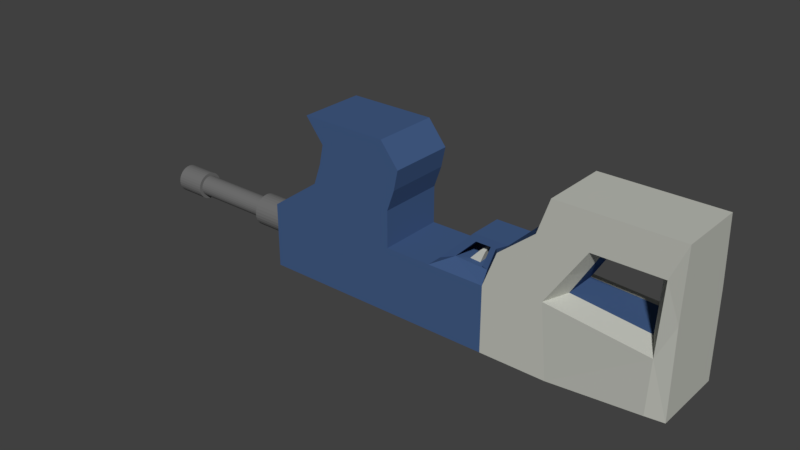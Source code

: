 # Source: gun.blend  (saved by Blender 2.79.0; exported with 4.5.12 LTS)
import bpy
from mathutils import Matrix  # noqa: F401  (used for matrix-valued properties, if any)

bpy.ops.wm.read_factory_settings(use_empty=True)
scene = bpy.context.scene
scene.name = 'Scene'

# ---- collections
col_collection_1 = bpy.data.collections.new('Collection 1'); scene.collection.children.link(col_collection_1)

# ---- materials (node trees are filled in below, after node groups)
mat_gun_barrel_color = bpy.data.materials.new('gun barrel color')
mat_gun_barrel_color.alpha_threshold = 0.0
mat_gun_barrel_color.use_transparent_shadow = False
mat_gun_barrel_color.diffuse_color = (0.1626, 0.1626, 0.1626, 1.0)
mat_gun_barrel_color.roughness = 0.5
mat_rifle_color = bpy.data.materials.new('rifle color')
mat_rifle_color.alpha_threshold = 0.0
mat_rifle_color.use_transparent_shadow = False
mat_rifle_color.diffuse_color = (0.05548, 0.1071, 0.2395, 1.0)
mat_rifle_color.roughness = 0.5
mat_rifle_color.line_color = (0.0, 0.0, 0.0, 1.0)
mat_color_for_first = bpy.data.materials.new('color for first')
mat_color_for_first.alpha_threshold = 0.0
mat_color_for_first.use_transparent_shadow = False
mat_color_for_first.roughness = 0.5
mat_trigger = bpy.data.materials.new('trigger')
mat_trigger.alpha_threshold = 0.0
mat_trigger.use_transparent_shadow = False
mat_trigger.diffuse_color = (0.0291, 0.0291, 0.0291, 1.0)
mat_trigger.roughness = 0.5
mat_stock_color = bpy.data.materials.new('stock color')
mat_stock_color.alpha_threshold = 0.0
mat_stock_color.use_transparent_shadow = False
mat_stock_color.diffuse_color = (0.5182, 0.5277, 0.4793, 1.0)
mat_stock_color.roughness = 0.5

# ---- material node trees

# ---- world
world_world = bpy.data.worlds.new('World'); scene.world = world_world
world_world.color = (0.05088, 0.05088, 0.05088)
world_world.use_sun_shadow = False
world_world.sun_shadow_jitter_overblur = 0.0
world_world.cycles.sampling_method = 'MANUAL'

# ---- meshes
me_cylinder = bpy.data.meshes.new('Cylinder')
me_cylinder.from_pydata([(0.0, 1.0, -1.0), (0.0, 1.0, 1.0), (0.1951, 0.9808, -1.0), (0.1951, 0.9808, 1.0), (0.3827, 0.9239, -1.0), (0.3827, 0.9239, 1.0), (0.5556, 0.8315, -1.0), (0.5556, 0.8315, 1.0), (0.7071, 0.7071, -1.0), (0.7071, 0.7071, 1.0), (0.8315, 0.5556, -1.0), (0.8315, 0.5556, 1.0), (0.9239, 0.3827, -1.0), (0.9239, 0.3827, 1.0), (0.9808, 0.1951, -1.0), (0.9808, 0.1951, 1.0), (1.0, 7.55e-08, -1.0), (1.0, 7.55e-08, 1.0), (0.9808, -0.1951, -1.0), (0.9808, -0.1951, 1.0), (0.9239, -0.3827, -1.0), (0.9239, -0.3827, 1.0), (0.8315, -0.5556, -1.0), (0.8315, -0.5556, 1.0), (0.7071, -0.7071, -1.0), (0.7071, -0.7071, 1.0), (0.5556, -0.8315, -1.0), (0.5556, -0.8315, 1.0), (0.3827, -0.9239, -1.0), (0.3827, -0.9239, 1.0), (0.1951, -0.9808, -1.0), (0.1951, -0.9808, 1.0), (-3.258e-07, -1.0, -1.0), (-3.258e-07, -1.0, 1.0), (-0.1951, -0.9808, -1.0), (-0.1951, -0.9808, 1.0), (-0.3827, -0.9239, -1.0), (-0.3827, -0.9239, 1.0), (-0.5556, -0.8315, -1.0), (-0.5556, -0.8315, 1.0), (-0.7071, -0.7071, -1.0), (-0.7071, -0.7071, 1.0), (-0.8315, -0.5556, -1.0), (-0.8315, -0.5556, 1.0), (-0.9239, -0.3827, -1.0), (-0.9239, -0.3827, 1.0), (-0.9808, -0.1951, -1.0), (-0.9808, -0.1951, 1.0), (-1.0, 9.656e-07, -1.0), (-1.0, 9.656e-07, 1.0), (-0.9808, 0.1951, -1.0), (-0.9808, 0.1951, 1.0), (-0.9239, 0.3827, -1.0), (-0.9239, 0.3827, 1.0), (-0.8315, 0.5556, -1.0), (-0.8315, 0.5556, 1.0), (-0.7071, 0.7071, -1.0), (-0.7071, 0.7071, 1.0), (-0.5556, 0.8315, -1.0), (-0.5556, 0.8315, 1.0), (-0.3827, 0.9239, -1.0), (-0.3827, 0.9239, 1.0), (-0.1951, 0.9808, -1.0), (-0.1951, 0.9808, 1.0), (6.329e-08, 1.0, -2.105), (0.1951, 0.9808, -2.105), (0.3827, 0.9239, -2.105), (0.5556, 0.8315, -2.105), (0.7071, 0.7071, -2.105), (0.8315, 0.5556, -2.105), (0.9239, 0.3827, -2.105), (0.9808, 0.1951, -2.105), (1.0, 7.55e-08, -2.105), (0.9808, -0.1951, -2.105), (0.9239, -0.3827, -2.105), (0.8315, -0.5556, -2.105), (0.7071, -0.7071, -2.105), (0.5556, -0.8315, -2.105), (0.3827, -0.9239, -2.105), (0.1951, -0.9808, -2.105), (-2.626e-07, -1.0, -2.105), (-0.1951, -0.9808, -2.105), (-0.3827, -0.9239, -2.105), (-0.5556, -0.8315, -2.105), (-0.7071, -0.7071, -2.105), (-0.8315, -0.5556, -2.105), (-0.9239, -0.3827, -2.105), (-0.9808, -0.1951, -2.105), (-1.0, 9.656e-07, -2.105), (-0.9808, 0.1951, -2.105), (-0.9239, 0.3827, -2.105), (-0.8315, 0.5556, -2.105), (-0.7071, 0.7071, -2.105), (-0.5556, 0.8315, -2.105), (-0.3827, 0.9239, -2.105), (-0.1951, 0.9808, -2.105), (2.564e-07, -0.6519, -2.105), (-0.1272, -0.6394, -2.105), (-0.2495, -0.6023, -2.105), (-0.3622, -0.5421, -2.105), (-0.461, -0.461, -2.105), (-0.5421, -0.3622, -2.105), (-0.6023, -0.2495, -2.105), (-0.6394, -0.1272, -2.105), (-0.6519, 4.216e-07, -2.105), (-0.6394, 0.1272, -2.105), (-0.6023, 0.2495, -2.105), (-0.5421, 0.3622, -2.105), (-0.461, 0.461, -2.105), (-0.3622, 0.5421, -2.105), (-0.2495, 0.6023, -2.105), (-0.1272, 0.6394, -2.105), (4.689e-07, 0.6519, -2.105), (0.1272, 0.6394, -2.105), (0.2495, 0.6023, -2.105), (0.3622, 0.5421, -2.105), (0.461, 0.461, -2.105), (0.5421, 0.3622, -2.105), (0.6023, 0.2495, -2.105), (0.6394, 0.1272, -2.105), (0.6519, -1.587e-07, -2.105), (0.6394, -0.1272, -2.105), (0.6023, -0.2495, -2.105), (0.5421, -0.3622, -2.105), (0.461, -0.461, -2.105), (0.3622, -0.5421, -2.105), (0.2495, -0.6023, -2.105), (0.1272, -0.6394, -2.105), (-1.672e-06, -0.6519, -7.418), (-0.1272, -0.6394, -7.418), (-0.2495, -0.6023, -7.418), (-0.3622, -0.5421, -7.418), (-0.461, -0.461, -7.418), (-0.5421, -0.3622, -7.418), (-0.6023, -0.2495, -7.418), (-0.6394, -0.1272, -7.418), (-0.6519, 4.216e-07, -7.418), (-0.6394, 0.1272, -7.418), (-0.6023, 0.2495, -7.418), (-0.5421, 0.3622, -7.418), (-0.461, 0.461, -7.418), (-0.3622, 0.5421, -7.418), (-0.2495, 0.6023, -7.418), (-0.1272, 0.6394, -7.418), (-1.46e-06, 0.6519, -7.418), (0.1272, 0.6394, -7.418), (0.2495, 0.6023, -7.418), (0.3622, 0.5421, -7.418), (0.461, 0.461, -7.418), (0.5421, 0.3622, -7.418), (0.6023, 0.2495, -7.418), (0.6394, 0.1272, -7.418), (0.6519, -1.587e-07, -7.418), (0.6394, -0.1272, -7.418), (0.6023, -0.2495, -7.418), (0.5421, -0.3622, -7.418), (0.461, -0.461, -7.418), (0.3622, -0.5421, -7.418), (0.2495, -0.6023, -7.418), (0.1272, -0.6394, -7.418), (-1.653e-06, -0.8581, -7.418), (-0.1674, -0.8416, -7.418), (-0.3284, -0.7928, -7.418), (-0.4767, -0.7135, -7.418), (-0.6068, -0.6068, -7.418), (-0.7135, -0.4767, -7.418), (-0.7928, -0.3284, -7.418), (-0.8416, -0.1674, -7.418), (-0.8581, 4.636e-07, -7.418), (-0.8416, 0.1674, -7.418), (-0.7928, 0.3284, -7.418), (-0.7135, 0.4767, -7.418), (-0.6068, 0.6068, -7.418), (-0.4767, 0.7135, -7.418), (-0.3284, 0.7928, -7.418), (-0.1674, 0.8416, -7.418), (-1.374e-06, 0.8581, -7.418), (0.1674, 0.8416, -7.418), (0.3284, 0.7928, -7.418), (0.4767, 0.7135, -7.418), (0.6068, 0.6068, -7.418), (0.7135, 0.4767, -7.418), (0.7928, 0.3284, -7.418), (0.8416, 0.1674, -7.418), (0.8581, -3.002e-07, -7.418), (0.8416, -0.1674, -7.418), (0.7928, -0.3284, -7.418), (0.7135, -0.4767, -7.418), (0.6068, -0.6068, -7.418), (0.4767, -0.7135, -7.418), (0.3284, -0.7928, -7.418), (0.1674, -0.8416, -7.418), (-1.352e-06, -0.8581, -9.342), (-0.1674, -0.8416, -9.342), (-0.3284, -0.7928, -9.342), (-0.4767, -0.7135, -9.342), (-0.6068, -0.6068, -9.342), (-0.7135, -0.4767, -9.342), (-0.7928, -0.3284, -9.342), (-0.8416, -0.1674, -9.342), (-0.8581, 4.636e-07, -9.342), (-0.8416, 0.1674, -9.342), (-0.7928, 0.3284, -9.342), (-0.7135, 0.4767, -9.342), (-0.6068, 0.6068, -9.342), (-0.4767, 0.7135, -9.342), (-0.3284, 0.7928, -9.342), (-0.1674, 0.8416, -9.342), (-1.073e-06, 0.8581, -9.342), (0.1674, 0.8416, -9.342), (0.3284, 0.7928, -9.342), (0.4767, 0.7135, -9.342), (0.6068, 0.6068, -9.342), (0.7135, 0.4767, -9.342), (0.7928, 0.3284, -9.342), (0.8416, 0.1674, -9.342), (0.8581, -3.002e-07, -9.342), (0.8416, -0.1674, -9.342), (0.7928, -0.3284, -9.342), (0.7135, -0.4767, -9.342), (0.6068, -0.6068, -9.342), (0.4767, -0.7135, -9.342), (0.3284, -0.7928, -9.342), (0.1674, -0.8416, -9.342), (-1.381e-06, -0.5667, -9.342), (-0.1106, -0.5558, -9.342), (-0.2169, -0.5236, -9.342), (-0.3148, -0.4712, -9.342), (-0.4007, -0.4007, -9.342), (-0.4712, -0.3148, -9.342), (-0.5236, -0.2169, -9.342), (-0.5558, -0.1106, -9.342), (-0.5667, 4.099e-07, -9.342), (-0.5558, 0.1106, -9.342), (-0.5236, 0.2169, -9.342), (-0.4712, 0.3148, -9.342), (-0.4007, 0.4007, -9.342), (-0.3148, 0.4712, -9.342), (-0.2169, 0.5236, -9.342), (-0.1106, 0.5558, -9.342), (-1.196e-06, 0.5667, -9.342), (0.1106, 0.5558, -9.342), (0.2169, 0.5236, -9.342), (0.3148, 0.4712, -9.342), (0.4007, 0.4007, -9.342), (0.4712, 0.3148, -9.342), (0.5236, 0.2169, -9.342), (0.5558, 0.1106, -9.342), (0.5667, -9.455e-08, -9.342), (0.5558, -0.1106, -9.342), (0.5236, -0.2169, -9.342), (0.4712, -0.3148, -9.342), (0.4007, -0.4007, -9.342), (0.3148, -0.4712, -9.342), (0.2169, -0.5236, -9.342), (0.1106, -0.5558, -9.342), (-1.528e-07, -0.5667, -7.601), (-0.1106, -0.5558, -7.601), (-0.2169, -0.5236, -7.601), (-0.3148, -0.4712, -7.601), (-0.4007, -0.4007, -7.601), (-0.4712, -0.3148, -7.601), (-0.5236, -0.2169, -7.601), (-0.5558, -0.1106, -7.601), (-0.5667, 4.099e-07, -7.601), (-0.5558, 0.1106, -7.601), (-0.5236, 0.2169, -7.601), (-0.4712, 0.3148, -7.601), (-0.4007, 0.4007, -7.601), (-0.3148, 0.4712, -7.601), (-0.2169, 0.5236, -7.601), (-0.1106, 0.5558, -7.601), (3.183e-08, 0.5667, -7.601), (0.1106, 0.5558, -7.601), (0.2169, 0.5236, -7.601), (0.3148, 0.4712, -7.601), (0.4007, 0.4007, -7.601), (0.4712, 0.3148, -7.601), (0.5236, 0.2169, -7.601), (0.5558, 0.1106, -7.601), (0.5667, -9.455e-08, -7.601), (0.5558, -0.1106, -7.601), (0.5236, -0.2169, -7.601), (0.4712, -0.3148, -7.601), (0.4007, -0.4007, -7.601), (0.3148, -0.4712, -7.601), (0.2169, -0.5236, -7.601), (0.1106, -0.5558, -7.601)], [], [(0, 1, 3, 2), (2, 3, 5, 4), (4, 5, 7, 6), (6, 7, 9, 8), (8, 9, 11, 10), (10, 11, 13, 12), (12, 13, 15, 14), (14, 15, 17, 16), (16, 17, 19, 18), (18, 19, 21, 20), (20, 21, 23, 22), (22, 23, 25, 24), (24, 25, 27, 26), (26, 27, 29, 28), (28, 29, 31, 30), (30, 31, 33, 32), (32, 33, 35, 34), (34, 35, 37, 36), (36, 37, 39, 38), (38, 39, 41, 40), (40, 41, 43, 42), (42, 43, 45, 44), (44, 45, 47, 46), (46, 47, 49, 48), (48, 49, 51, 50), (50, 51, 53, 52), (52, 53, 55, 54), (54, 55, 57, 56), (56, 57, 59, 58), (58, 59, 61, 60), (3, 1, 63, 61, 59, 57, 55, 53, 51, 49, 47, 45, 43, 41, 39, 37, 35, 33, 31, 29, 27, 25, 23, 21, 19, 17, 15, 13, 11, 9, 7, 5), (60, 61, 63, 62), (62, 63, 1, 0), (4, 6, 67, 66), (82, 83, 115, 114), (22, 24, 76, 75), (40, 42, 85, 84), (58, 60, 94, 93), (14, 16, 72, 71), (32, 34, 81, 80), (50, 52, 90, 89), (6, 8, 68, 67), (24, 26, 77, 76), (42, 44, 86, 85), (60, 62, 95, 94), (16, 18, 73, 72), (34, 36, 82, 81), (52, 54, 91, 90), (8, 10, 69, 68), (26, 28, 78, 77), (44, 46, 87, 86), (0, 2, 65, 64), (62, 0, 64, 95), (18, 20, 74, 73), (36, 38, 83, 82), (54, 56, 92, 91), (10, 12, 70, 69), (28, 30, 79, 78), (46, 48, 88, 87), (2, 4, 66, 65), (20, 22, 75, 74), (38, 40, 84, 83), (56, 58, 93, 92), (12, 14, 71, 70), (30, 32, 80, 79), (48, 50, 89, 88), (117, 118, 150, 149), (69, 70, 102, 101), (83, 84, 116, 115), (70, 71, 103, 102), (84, 85, 117, 116), (71, 72, 104, 103), (85, 86, 118, 117), (72, 73, 105, 104), (86, 87, 119, 118), (73, 74, 106, 105), (87, 88, 120, 119), (74, 75, 107, 106), (88, 89, 121, 120), (75, 76, 108, 107), (89, 90, 122, 121), (76, 77, 109, 108), (90, 91, 123, 122), (77, 78, 110, 109), (64, 65, 97, 96), (91, 92, 124, 123), (78, 79, 111, 110), (65, 66, 98, 97), (92, 93, 125, 124), (79, 80, 112, 111), (66, 67, 99, 98), (93, 94, 126, 125), (80, 81, 113, 112), (67, 68, 100, 99), (94, 95, 127, 126), (81, 82, 114, 113), (68, 69, 101, 100), (95, 64, 96, 127), (151, 152, 184, 183), (104, 105, 137, 136), (118, 119, 151, 150), (105, 106, 138, 137), (119, 120, 152, 151), (106, 107, 139, 138), (120, 121, 153, 152), (107, 108, 140, 139), (121, 122, 154, 153), (108, 109, 141, 140), (122, 123, 155, 154), (109, 110, 142, 141), (96, 97, 129, 128), (123, 124, 156, 155), (110, 111, 143, 142), (97, 98, 130, 129), (124, 125, 157, 156), (111, 112, 144, 143), (98, 99, 131, 130), (125, 126, 158, 157), (112, 113, 145, 144), (99, 100, 132, 131), (126, 127, 159, 158), (113, 114, 146, 145), (100, 101, 133, 132), (127, 96, 128, 159), (114, 115, 147, 146), (101, 102, 134, 133), (115, 116, 148, 147), (102, 103, 135, 134), (116, 117, 149, 148), (103, 104, 136, 135), (186, 187, 219, 218), (138, 139, 171, 170), (152, 153, 185, 184), (139, 140, 172, 171), (153, 154, 186, 185), (140, 141, 173, 172), (154, 155, 187, 186), (141, 142, 174, 173), (128, 129, 161, 160), (155, 156, 188, 187), (142, 143, 175, 174), (129, 130, 162, 161), (156, 157, 189, 188), (143, 144, 176, 175), (130, 131, 163, 162), (157, 158, 190, 189), (144, 145, 177, 176), (131, 132, 164, 163), (158, 159, 191, 190), (145, 146, 178, 177), (132, 133, 165, 164), (159, 128, 160, 191), (146, 147, 179, 178), (133, 134, 166, 165), (147, 148, 180, 179), (134, 135, 167, 166), (148, 149, 181, 180), (135, 136, 168, 167), (149, 150, 182, 181), (136, 137, 169, 168), (150, 151, 183, 182), (137, 138, 170, 169), (221, 222, 254, 253), (173, 174, 206, 205), (160, 161, 193, 192), (187, 188, 220, 219), (174, 175, 207, 206), (161, 162, 194, 193), (188, 189, 221, 220), (175, 176, 208, 207), (162, 163, 195, 194), (189, 190, 222, 221), (176, 177, 209, 208), (163, 164, 196, 195), (190, 191, 223, 222), (177, 178, 210, 209), (164, 165, 197, 196), (191, 160, 192, 223), (178, 179, 211, 210), (165, 166, 198, 197), (179, 180, 212, 211), (166, 167, 199, 198), (180, 181, 213, 212), (167, 168, 200, 199), (181, 182, 214, 213), (168, 169, 201, 200), (182, 183, 215, 214), (169, 170, 202, 201), (183, 184, 216, 215), (170, 171, 203, 202), (184, 185, 217, 216), (171, 172, 204, 203), (185, 186, 218, 217), (172, 173, 205, 204), (243, 244, 276, 275), (208, 209, 241, 240), (195, 196, 228, 227), (222, 223, 255, 254), (209, 210, 242, 241), (196, 197, 229, 228), (223, 192, 224, 255), (210, 211, 243, 242), (197, 198, 230, 229), (211, 212, 244, 243), (198, 199, 231, 230), (212, 213, 245, 244), (199, 200, 232, 231), (213, 214, 246, 245), (200, 201, 233, 232), (214, 215, 247, 246), (201, 202, 234, 233), (215, 216, 248, 247), (202, 203, 235, 234), (216, 217, 249, 248), (203, 204, 236, 235), (217, 218, 250, 249), (204, 205, 237, 236), (218, 219, 251, 250), (205, 206, 238, 237), (192, 193, 225, 224), (219, 220, 252, 251), (206, 207, 239, 238), (193, 194, 226, 225), (220, 221, 253, 252), (207, 208, 240, 239), (194, 195, 227, 226), (256, 257, 258, 259, 260, 261, 262, 263, 264, 265, 266, 267, 268, 269, 270, 271, 272, 273, 274, 275, 276, 277, 278, 279, 280, 281, 282, 283, 284, 285, 286, 287), (230, 231, 263, 262), (244, 245, 277, 276), (231, 232, 264, 263), (245, 246, 278, 277), (232, 233, 265, 264), (246, 247, 279, 278), (233, 234, 266, 265), (247, 248, 280, 279), (234, 235, 267, 266), (248, 249, 281, 280), (235, 236, 268, 267), (249, 250, 282, 281), (236, 237, 269, 268), (250, 251, 283, 282), (237, 238, 270, 269), (224, 225, 257, 256), (251, 252, 284, 283), (238, 239, 271, 270), (225, 226, 258, 257), (252, 253, 285, 284), (239, 240, 272, 271), (226, 227, 259, 258), (253, 254, 286, 285), (240, 241, 273, 272), (227, 228, 260, 259), (254, 255, 287, 286), (241, 242, 274, 273), (228, 229, 261, 260), (255, 224, 256, 287), (242, 243, 275, 274), (229, 230, 262, 261)])
me_cylinder.materials.append(mat_gun_barrel_color)
me_cylinder.use_remesh_preserve_volume = False
me_cylinder.use_remesh_preserve_attributes = False
me_cylinder.use_mirror_vertex_groups = False
me_cylinder.update()
me_cube = bpy.data.meshes.new('Cube')
me_cube.from_pydata([(1.0, 1.0, -1.0), (-1.0, 1.0, -1.0), (0.7805, 1.0, 1.216), (-1.0, 1.0, 1.0), (1.0, -5.96e-08, -1.0), (1.219, 0.0, 1.412), (-8.295, 0.0, -1.0), (-8.295, 1.0, -1.0), (-8.295, 1.0, 1.0), (-8.295, 0.0, 1.0), (3.821, 1.171, -0.6204), (3.869, 1.136, 0.9682), (3.821, 0.0, -0.6204), (3.563, 0.0, 1.217), (1.941, 1.0, 4.003), (0.8411, 1.0, 4.003), (0.8411, 0.0, 4.003), (1.941, 0.0, 4.003), (-2.717, 1.0, -1.0), (-2.717, 1.0, 1.0), (-2.717, 0.0, 1.0), (-1.0, 0.5, -1.0), (1.0, 0.5, -1.0), (1.219, 0.5, 1.412), (-8.295, 0.5, -1.0), (-8.295, 0.5, 1.0), (3.821, 0.5854, -0.6204), (3.563, 0.5937, 1.222), (0.8411, 0.5, 4.003), (1.941, 0.5, 4.003), (-2.717, 0.5, 1.0), (-2.717, 0.5, -1.0), (0.4424, 0.2016, -1.531), (0.4424, 0.0, -1.531), (-1.0, 0.0, -1.531), (-2.717, 0.0, -1.531), (-8.295, 0.0, -1.531), (-1.0, 0.2016, -1.531), (-8.295, 0.2016, -1.531), (-2.717, 0.2016, -1.531), (0.4876, 1.0, 2.969), (1.941, 1.0, 2.969), (2.014, 0.0, 2.743), (0.4876, 0.0, 2.969), (0.4876, 0.5, 2.969), (2.014, 0.5, 2.743), (4.351, 0.5, 4.003), (4.351, 0.0, 4.003), (4.351, 1.0, 4.003), (3.598, 0.5, 2.743), (3.916, 1.0, 2.969), (3.598, 0.0, 2.743), (4.351, 0.6019, 2.007), (4.351, 0.0, 2.007), (4.351, 1.102, 2.007), (4.351, 0.0, -0.6165), (4.351, 1.102, -0.6165), (4.351, 0.6019, -0.6165), (1.417, 1.0, 2.177), (1.655, 0.0, 2.141), (-0.5923, 1.0, 2.08), (-0.5923, 0.0, 2.08), (-0.5923, 0.5, 2.08), (1.655, 0.5, 2.141), (-1.649, 0.0, 2.08), (-1.649, 0.5, 2.08), (-1.202, 0.0, 1.223), (-2.21, 0.0, 1.223), (-1.583, 0.0, 1.857), (-0.9627, 0.0, 1.857), (-0.9627, 0.5, 1.857), (-1.202, 0.5, 1.168), (-2.21, 0.5, 1.223), (-1.583, 0.5, 1.857), (-1.362, 0.0, 1.223), (-1.123, 0.0, 1.857), (-1.362, 0.5, 1.223), (-1.123, 0.5, 1.857), (-1.547, 0.0, 1.214), (-1.866, 0.0, 1.214), (-1.547, 0.3291, 1.196), (-1.866, 0.3291, 1.214), (-1.464, 0.0, 1.498), (-1.613, 0.0, 1.498), (-1.464, 0.2417, 1.49), (-1.613, 0.2417, 1.498), (-1.373, 0.0, 1.638), (-1.449, 0.0, 1.638), (-1.373, 0.1841, 1.634), (-1.449, 0.1841, 1.638), (-4.114, 1.0, 1.0), (-4.114, 1.0, -1.0), (-4.114, 0.0, 1.0), (-4.114, 0.5, 1.0), (-4.114, 0.5, -1.0), (-4.114, 0.0, -1.531), (-4.114, 0.2016, -1.531), (-6.744, 0.5, 2.112), (-6.744, 1.0, 2.112), (-4.114, 1.0, 2.112), (-6.744, 0.0, 2.112), (-4.114, 0.5, 2.112), (-4.114, 0.0, 2.112), (-6.951, 0.5, 4.077), (-6.951, 1.0, 4.077), (-4.321, 1.0, 4.077), (-6.951, 0.0, 4.077), (-4.321, 0.5, 4.077), (-4.321, 0.0, 4.077), (-6.389, 0.5, 3.368), (-6.517, 0.5, 2.759), (-6.517, 0.0, 2.759), (-6.389, 0.0, 3.368), (-6.389, 1.0, 3.368), (-6.517, 1.0, 2.759), (-3.887, 0.5, 2.759), (-3.759, 0.5, 3.368), (-3.759, 0.0, 3.368), (-3.887, 0.0, 2.759), (-3.759, 1.0, 3.368), (-3.887, 1.0, 2.759), (0.857, 0.3335, -1.136), (0.857, 0.0, -1.136), (0.5854, 0.1881, -1.395), (0.5854, 0.0, -1.395), (0.7751, 0.3335, -1.05), (0.7751, 0.0, -1.05), (0.5036, 0.1881, -1.309), (0.5036, 0.0, -1.309), (-7.863, 1.0, 1.0), (-7.863, 0.5, -1.0), (-7.863, 0.0, -1.531), (-7.863, 0.2016, -1.531), (-7.863, 1.0, -1.0), (-6.472, 1.0, 2.112), (-6.68, 1.0, 4.077), (-6.68, 0.5, 4.077), (-6.68, 0.0, 4.077), (-6.245, 1.0, 2.759), (-6.117, 1.0, 3.368), (-8.244, 0.0, -1.736), (-8.348, 0.0, -1.736), (-8.348, 0.0, -1.736), (-8.244, 0.0, -1.736), (1.0, 0.2649, -1.0), (3.821, 0.3101, -0.6204), (1.941, 0.2649, 4.003), (-2.717, 0.2649, 1.0), (-8.295, 0.2649, -1.0), (-8.295, 0.2649, 1.0), (0.8411, 0.2649, 4.003), (0.4424, 0.1068, -1.531), (-1.0, 0.1068, -1.531), (-8.295, 0.1068, -1.531), (-2.717, 0.1068, -1.531), (0.4876, 0.2649, 2.969), (4.351, 0.2649, 4.003), (4.351, 0.3189, 2.007), (4.351, 0.3189, -0.6165), (-0.5923, 0.2649, 2.08), (-1.649, 0.2649, 2.08), (-4.114, 0.1068, -1.531), (-4.114, 0.2649, 1.0), (-6.744, 0.2649, 2.112), (-4.114, 0.2649, 2.112), (-6.951, 0.2649, 4.077), (-4.321, 0.2649, 4.077), (-3.887, 0.2649, 2.759), (-3.759, 0.2649, 3.368), (-6.517, 0.2649, 2.759), (-6.389, 0.2649, 3.368), (0.857, 0.1766, -1.136), (0.5854, 0.09966, -1.395), (0.7751, 0.1766, -1.05), (0.5036, 0.09966, -1.309), (-6.68, 0.2649, 4.077), (-7.863, 0.1068, -1.531), (-8.348, 0.01151, -1.736), (-8.244, 0.01151, -1.736), (-1.0, 0.1411, -1.614), (-1.0, 0.1673, -1.614), (0.4424, 0.1673, -1.614), (0.4424, 0.1411, -1.614)], [], [(31, 21, 37, 39), (2, 0, 1, 3), (23, 5, 13, 27), (41, 40, 15, 14), (94, 31, 39, 96), (24, 25, 8, 7), (149, 9, 100, 163), (129, 133, 7, 8), (0, 2, 11, 10), (22, 0, 10, 26), (146, 150, 16, 17), (45, 41, 50, 49), (155, 43, 16, 150), (3, 1, 18, 19), (148, 24, 38, 153), (1, 21, 31, 18), (40, 44, 28, 15), (42, 45, 49, 51), (14, 15, 28, 29), (144, 22, 26, 145), (162, 93, 101, 164), (148, 149, 25, 24), (0, 22, 21, 1), (2, 23, 27, 11), (133, 130, 24, 7), (38, 132, 143, 142), (151, 33, 34, 152), (152, 34, 35, 154), (21, 22, 32, 37), (144, 4, 122, 171), (59, 63, 45, 42), (60, 62, 44, 40), (159, 61, 43, 155), (63, 58, 41, 45), (58, 60, 40, 41), (156, 47, 53, 157), (49, 50, 11, 27), (146, 17, 47, 156), (14, 29, 46, 48), (41, 14, 48, 50), (157, 53, 55, 158), (54, 52, 57, 56), (51, 49, 27, 13), (50, 48, 54, 11), (48, 46, 52, 54), (11, 54, 56, 10), (26, 10, 56, 57), (145, 26, 57, 158), (2, 3, 60, 58), (23, 2, 58, 63), (5, 23, 63, 59), (159, 62, 65, 160), (147, 20, 64, 160), (70, 71, 76, 77), (66, 71, 80, 78), (73, 70, 69, 68), (72, 73, 68, 67), (30, 65, 73, 72), (3, 19, 72, 71), (3, 71, 70, 62, 60), (65, 62, 70, 73), (77, 76, 74, 75), (71, 66, 74, 76), (69, 70, 77, 75), (30, 72, 19), (80, 81, 85, 84), (71, 72, 81, 80), (72, 67, 79, 81), (84, 85, 89, 88), (78, 80, 84, 82), (81, 79, 83, 85), (88, 89, 87, 86), (82, 84, 88, 86), (85, 83, 87, 89), (154, 35, 95, 161), (18, 31, 94, 91), (147, 30, 93, 162), (19, 18, 91, 90), (30, 19, 90, 93), (130, 94, 96, 132), (113, 109, 103, 104), (170, 112, 106, 165), (129, 8, 98, 134), (8, 25, 97, 98), (93, 90, 99, 101), (136, 135, 104, 103), (175, 136, 103, 165), (168, 116, 107, 166), (139, 113, 104, 135), (116, 119, 105, 107), (101, 99, 120, 115), (115, 120, 119, 116), (134, 98, 114, 138), (138, 114, 113, 139), (164, 101, 115, 167), (167, 115, 116, 168), (163, 100, 111, 169), (169, 111, 112, 170), (98, 97, 110, 114), (114, 110, 109, 113), (172, 123, 127, 174), (32, 22, 121, 123), (151, 32, 123, 172), (173, 126, 128, 174), (171, 122, 126, 173), (123, 121, 125, 127), (120, 138, 139, 119), (99, 134, 138, 120), (119, 139, 135, 105), (166, 107, 136, 175), (107, 105, 135, 136), (90, 129, 134, 99), (24, 130, 132, 38), (161, 95, 131, 176), (91, 94, 130, 133), (90, 91, 133, 129), (178, 140, 141, 177), (176, 131, 140, 178), (153, 38, 142, 177), (36, 153, 177, 141), (132, 176, 178, 143), (143, 178, 177, 142), (96, 161, 176, 132), (108, 166, 175, 137), (121, 171, 173, 125), (125, 173, 174, 127), (33, 151, 172, 124), (124, 172, 174, 128), (110, 169, 170, 109), (97, 163, 169, 110), (118, 167, 168, 117), (102, 164, 167, 118), (117, 168, 166, 108), (137, 175, 165, 106), (109, 170, 165, 103), (20, 147, 162, 92), (39, 154, 161, 96), (30, 147, 160, 65), (61, 159, 160, 64), (12, 145, 158, 55), (52, 157, 158, 57), (29, 146, 156, 46), (46, 156, 157, 52), (62, 159, 155, 44), (22, 144, 171, 121), (37, 152, 154, 39), (37, 32, 181, 180), (6, 9, 149, 148), (92, 162, 164, 102), (4, 144, 145, 12), (6, 148, 153, 36), (44, 155, 150, 28), (29, 28, 150, 146), (25, 149, 163, 97), (181, 182, 179, 180), (152, 37, 180, 179), (32, 151, 182, 181), (151, 152, 179, 182)])
me_cube.polygons.foreach_set('material_index', [3, 3, 0, 3, 3, 3, 3, 0, 3, 3, 3, 3, 3, 0, 3, 0, 3, 3, 3, 3, 0, 3, 3, 3, 0, 0, 3, 3, 3, 3, 0, 0, 0, 3, 3, 3, 3, 3, 3, 3, 3, 3, 3, 3, 3, 3, 3, 3, 3, 3, 0, 0, 0, 0, 0, 0, 0, 0, 0, 0, 0, 0, 0, 0, 0, 3, 0, 0, 3, 3, 3, 3, 3, 3, 3, 0, 0, 0, 0, 3, 3, 3, 0, 3, 0, 0, 0, 0, 0, 0, 0, 0, 0, 0, 0, 0, 3, 3, 3, 3, 3, 3, 3, 0, 3, 3, 0, 0, 0, 0, 0, 0, 3, 3, 0, 0, 3, 0, 3, 3, 0, 0, 3, 0, 3, 0, 3, 3, 3, 3, 0, 0, 0, 0, 3, 0, 3, 0, 0, 3, 3, 3, 3, 0, 3, 3, 3, 3, 0, 3, 3, 3, 3, 3, 3, 3, 3, 3])
me_cube.materials.append(mat_rifle_color)
me_cube.materials.append(mat_color_for_first)
me_cube.materials.append(mat_trigger)
me_cube.materials.append(mat_stock_color)
me_cube.use_remesh_preserve_volume = False
me_cube.use_remesh_preserve_attributes = False
me_cube.use_mirror_vertex_groups = False
me_cube.update()

# ---- objects
ob_cylinder = bpy.data.objects.new('Cylinder', me_cylinder)
ob_cube = bpy.data.objects.new('Cube', me_cube)

# ---- transforms, parenting, visibility, modifiers, constraints
ob_cylinder.location = (-8.747, 0.0, 0.0)
ob_cylinder.rotation_euler = (0.0, 1.571, 0.0)
ob_cylinder.scale = (0.4951, 0.4951, 0.4951)
ob_cylinder.lineart.crease_threshold = 0.0
ob_cube.location = (0.0, 0.0, 0.0)
ob_cube.lock_rotations_4d = False
ob_cube.empty_display_type = 'ARROWS'
ob_cube.lineart.crease_threshold = 0.0
_m = ob_cube.modifiers.new('Mirror', 'MIRROR')
_m.use_axis = (False, True, False)
_m.use_clip = True

# ---- collection membership
col_collection_1.objects.link(ob_cylinder)
col_collection_1.objects.link(ob_cube)

# ---- scene / render settings (as saved in the file)
scene.frame_start = 1; scene.frame_end = 250; scene.frame_set(0)
scene.render.engine = 'BLENDER_EEVEE_NEXT'
scene.render.resolution_percentage = 50
scene.render.dither_intensity = 0.0
scene.cycles.use_denoising = False
scene.cycles.samples = 128
scene.cycles.sampling_pattern = 'TABULATED_SOBOL'
scene.cycles.use_adaptive_sampling = False
scene.cycles.use_light_tree = False
scene.cycles.blur_glossy = 0.0
scene.cycles.sample_clamp_indirect = 0.0
scene.view_settings.view_transform = 'Standard'
bpy.context.view_layer.update()

# ---- added for rendering (the .blend has no active camera and no usable light): camera, sun
cam_auto = bpy.data.cameras.new('AutoCamera')
cam_auto.lens = 50.0
cam_auto.sensor_width = 36.0
cam_auto.clip_end = 1000.0
ob_auto_camera = bpy.data.objects.new('AutoCamera', cam_auto)
scene.collection.objects.link(ob_auto_camera)
ob_auto_camera.location = (12.8816, -20.8704, 15.0842)
ob_auto_camera.rotation_euler = (1.09748, -7.21219e-08, 0.694738)
scene.camera = ob_auto_camera
light_auto_sun = bpy.data.lights.new('AutoSun', 'SUN')
light_auto_sun.energy = 3.0
light_auto_sun.angle = 0.0523599
ob_auto_sun = bpy.data.objects.new('AutoSun', light_auto_sun)
scene.collection.objects.link(ob_auto_sun)
ob_auto_sun.rotation_euler = (0.872665, 0.174533, 0.523599)
bpy.context.view_layer.update()
